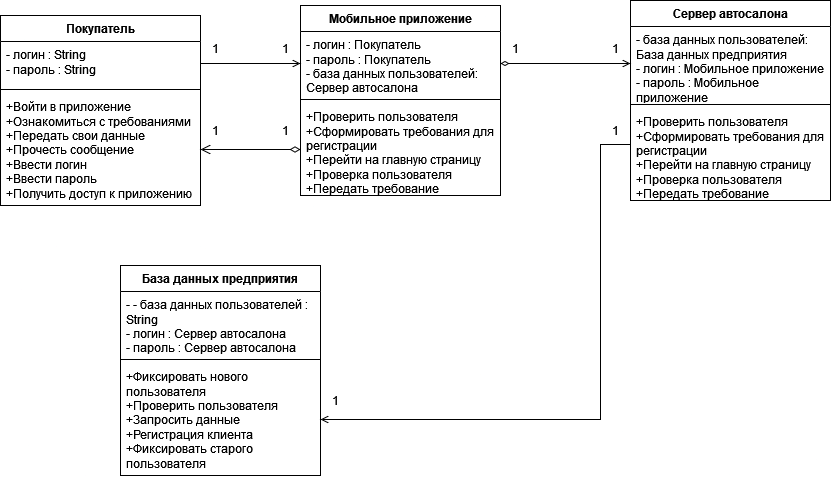

The diagram above was exported from draw.io. Its source (the exported page's mxGraphModel, read from the mxfile embedded in the PNG):
<mxGraphModel dx="2613" dy="781" grid="1" gridSize="10" guides="1" tooltips="1" connect="1" arrows="1" fold="1" page="1" pageScale="1" pageWidth="850" pageHeight="1100" math="0" shadow="0">
  <root>
    <mxCell id="0" />
    <mxCell id="1" parent="0" />
    <mxCell id="uYnR5jOR3iI8LDlVJRsr-1" value="Сервер автосалона" style="swimlane;fontStyle=1;align=center;verticalAlign=top;childLayout=stackLayout;horizontal=1;startSize=26;horizontalStack=0;resizeParent=1;resizeParentMax=0;resizeLast=0;collapsible=1;marginBottom=0;whiteSpace=wrap;html=1;" parent="1" vertex="1">
      <mxGeometry x="-1060" y="335" width="200" height="200" as="geometry" />
    </mxCell>
    <mxCell id="uYnR5jOR3iI8LDlVJRsr-2" value="&lt;div&gt;- база данных пользователей: База данных предприятия&lt;/div&gt;&lt;div&gt;&lt;div&gt;- логин : Мобильное приложение&lt;/div&gt;&lt;div&gt;- пароль : Мобильное приложение&lt;/div&gt;&lt;/div&gt;&lt;div&gt;&lt;br&gt;&lt;/div&gt;" style="text;strokeColor=none;fillColor=none;align=left;verticalAlign=top;spacingLeft=4;spacingRight=4;overflow=hidden;rotatable=0;points=[[0,0.5],[1,0.5]];portConstraint=eastwest;whiteSpace=wrap;html=1;" parent="uYnR5jOR3iI8LDlVJRsr-1" vertex="1">
      <mxGeometry y="26" width="200" height="74" as="geometry" />
    </mxCell>
    <mxCell id="uYnR5jOR3iI8LDlVJRsr-3" value="" style="line;strokeWidth=1;fillColor=none;align=left;verticalAlign=middle;spacingTop=-1;spacingLeft=3;spacingRight=3;rotatable=0;labelPosition=right;points=[];portConstraint=eastwest;strokeColor=inherit;" parent="uYnR5jOR3iI8LDlVJRsr-1" vertex="1">
      <mxGeometry y="100" width="200" height="8" as="geometry" />
    </mxCell>
    <mxCell id="uYnR5jOR3iI8LDlVJRsr-4" value="&lt;div&gt;&lt;div&gt;+Проверить пользователя&lt;br&gt;&lt;/div&gt;&lt;/div&gt;&lt;div&gt;+Сформировать требования для регистрации&lt;br&gt;&lt;/div&gt;&lt;div&gt;+Перейти на главную страницу&lt;br&gt;&lt;/div&gt;&lt;div&gt;+Проверка пользователя&lt;br&gt;&lt;/div&gt;+Передать требование" style="text;strokeColor=none;fillColor=none;align=left;verticalAlign=top;spacingLeft=4;spacingRight=4;overflow=hidden;rotatable=0;points=[[0,0.5],[1,0.5]];portConstraint=eastwest;whiteSpace=wrap;html=1;" parent="uYnR5jOR3iI8LDlVJRsr-1" vertex="1">
      <mxGeometry y="108" width="200" height="92" as="geometry" />
    </mxCell>
    <mxCell id="uYnR5jOR3iI8LDlVJRsr-28" value="Мобильное приложение" style="swimlane;fontStyle=1;align=center;verticalAlign=top;childLayout=stackLayout;horizontal=1;startSize=26;horizontalStack=0;resizeParent=1;resizeParentMax=0;resizeLast=0;collapsible=1;marginBottom=0;whiteSpace=wrap;html=1;" parent="1" vertex="1">
      <mxGeometry x="-1390" y="340" width="200" height="190" as="geometry" />
    </mxCell>
    <mxCell id="uYnR5jOR3iI8LDlVJRsr-29" value="&lt;div&gt;- логин : Покупатель&lt;/div&gt;&lt;div&gt;&lt;div&gt;- пароль : Покупатель&lt;/div&gt;&lt;div&gt;&lt;div&gt;- база данных пользователей: Сервер автосалона&lt;/div&gt;&lt;/div&gt;&lt;/div&gt;" style="text;strokeColor=none;fillColor=none;align=left;verticalAlign=top;spacingLeft=4;spacingRight=4;overflow=hidden;rotatable=0;points=[[0,0.5],[1,0.5]];portConstraint=eastwest;whiteSpace=wrap;html=1;" parent="uYnR5jOR3iI8LDlVJRsr-28" vertex="1">
      <mxGeometry y="26" width="200" height="64" as="geometry" />
    </mxCell>
    <mxCell id="uYnR5jOR3iI8LDlVJRsr-30" value="" style="line;strokeWidth=1;fillColor=none;align=left;verticalAlign=middle;spacingTop=-1;spacingLeft=3;spacingRight=3;rotatable=0;labelPosition=right;points=[];portConstraint=eastwest;strokeColor=inherit;" parent="uYnR5jOR3iI8LDlVJRsr-28" vertex="1">
      <mxGeometry y="90" width="200" height="8" as="geometry" />
    </mxCell>
    <mxCell id="uYnR5jOR3iI8LDlVJRsr-31" value="&lt;div&gt;&lt;div&gt;+Проверить пользователя&lt;br&gt;&lt;/div&gt;&lt;/div&gt;&lt;div&gt;+Сформировать требования для регистрации&lt;br&gt;&lt;/div&gt;&lt;div&gt;+Перейти на главную страницу&lt;br&gt;&lt;/div&gt;&lt;div&gt;+Проверка пользователя&lt;br&gt;&lt;/div&gt;&lt;div&gt;+Передать требование&lt;br&gt;&lt;/div&gt;" style="text;strokeColor=none;fillColor=none;align=left;verticalAlign=top;spacingLeft=4;spacingRight=4;overflow=hidden;rotatable=0;points=[[0,0.5],[1,0.5]];portConstraint=eastwest;whiteSpace=wrap;html=1;" parent="uYnR5jOR3iI8LDlVJRsr-28" vertex="1">
      <mxGeometry y="98" width="200" height="92" as="geometry" />
    </mxCell>
    <mxCell id="uYnR5jOR3iI8LDlVJRsr-32" value="Покупатель" style="swimlane;fontStyle=1;align=center;verticalAlign=top;childLayout=stackLayout;horizontal=1;startSize=26;horizontalStack=0;resizeParent=1;resizeParentMax=0;resizeLast=0;collapsible=1;marginBottom=0;whiteSpace=wrap;html=1;" parent="1" vertex="1">
      <mxGeometry x="-1690" y="350" width="200" height="190" as="geometry" />
    </mxCell>
    <mxCell id="uYnR5jOR3iI8LDlVJRsr-33" value="&lt;div&gt;- логин : String&lt;/div&gt;&lt;div&gt;&lt;div&gt;- пароль : String&lt;/div&gt;&lt;/div&gt;" style="text;strokeColor=none;fillColor=none;align=left;verticalAlign=top;spacingLeft=4;spacingRight=4;overflow=hidden;rotatable=0;points=[[0,0.5],[1,0.5]];portConstraint=eastwest;whiteSpace=wrap;html=1;" parent="uYnR5jOR3iI8LDlVJRsr-32" vertex="1">
      <mxGeometry y="26" width="200" height="44" as="geometry" />
    </mxCell>
    <mxCell id="uYnR5jOR3iI8LDlVJRsr-34" value="" style="line;strokeWidth=1;fillColor=none;align=left;verticalAlign=middle;spacingTop=-1;spacingLeft=3;spacingRight=3;rotatable=0;labelPosition=right;points=[];portConstraint=eastwest;strokeColor=inherit;" parent="uYnR5jOR3iI8LDlVJRsr-32" vertex="1">
      <mxGeometry y="70" width="200" height="8" as="geometry" />
    </mxCell>
    <mxCell id="uYnR5jOR3iI8LDlVJRsr-35" value="&lt;div&gt;+Войти в приложение&lt;/div&gt;&lt;div&gt;+Ознакомиться с требованиями&lt;br&gt;&lt;/div&gt;&lt;div&gt;+Передать свои данные&lt;/div&gt;&lt;div&gt;+Прочесть сообщение&lt;/div&gt;&lt;div&gt;+Ввести логин&lt;/div&gt;&lt;div&gt;+Ввести пароль&lt;/div&gt;&lt;div&gt;+Получить доступ к приложению&lt;/div&gt;" style="text;strokeColor=none;fillColor=none;align=left;verticalAlign=top;spacingLeft=4;spacingRight=4;overflow=hidden;rotatable=0;points=[[0,0.5],[1,0.5]];portConstraint=eastwest;whiteSpace=wrap;html=1;" parent="uYnR5jOR3iI8LDlVJRsr-32" vertex="1">
      <mxGeometry y="78" width="200" height="112" as="geometry" />
    </mxCell>
    <mxCell id="uYnR5jOR3iI8LDlVJRsr-37" value="База данных предприятия" style="swimlane;fontStyle=1;align=center;verticalAlign=top;childLayout=stackLayout;horizontal=1;startSize=26;horizontalStack=0;resizeParent=1;resizeParentMax=0;resizeLast=0;collapsible=1;marginBottom=0;whiteSpace=wrap;html=1;" parent="1" vertex="1">
      <mxGeometry x="-1570" y="600" width="200" height="210" as="geometry" />
    </mxCell>
    <mxCell id="uYnR5jOR3iI8LDlVJRsr-38" value="&lt;div&gt;-&amp;nbsp;- база данных пользователей : String&lt;/div&gt;&lt;div&gt;&lt;div&gt;&lt;div&gt;&lt;div&gt;&lt;/div&gt;&lt;/div&gt;&lt;/div&gt;&lt;/div&gt;&lt;div&gt;&lt;div&gt;&lt;div&gt;- логин : Сервер автосалона&lt;/div&gt;&lt;div&gt;- пароль : Сервер автосалона&lt;/div&gt;&lt;/div&gt;&lt;/div&gt;" style="text;strokeColor=none;fillColor=none;align=left;verticalAlign=top;spacingLeft=4;spacingRight=4;overflow=hidden;rotatable=0;points=[[0,0.5],[1,0.5]];portConstraint=eastwest;whiteSpace=wrap;html=1;" parent="uYnR5jOR3iI8LDlVJRsr-37" vertex="1">
      <mxGeometry y="26" width="200" height="64" as="geometry" />
    </mxCell>
    <mxCell id="uYnR5jOR3iI8LDlVJRsr-39" value="" style="line;strokeWidth=1;fillColor=none;align=left;verticalAlign=middle;spacingTop=-1;spacingLeft=3;spacingRight=3;rotatable=0;labelPosition=right;points=[];portConstraint=eastwest;strokeColor=inherit;" parent="uYnR5jOR3iI8LDlVJRsr-37" vertex="1">
      <mxGeometry y="90" width="200" height="8" as="geometry" />
    </mxCell>
    <mxCell id="uYnR5jOR3iI8LDlVJRsr-40" value="&lt;div&gt;+Фиксировать нового пользователя&lt;/div&gt;&lt;div&gt;+Проверить пользователя&lt;/div&gt;&lt;div&gt;+Запросить данные&lt;/div&gt;&lt;div&gt;+Регистрация клиента&lt;/div&gt;&lt;div&gt;&lt;div&gt;+Фиксировать старого пользователя&lt;/div&gt;&lt;/div&gt;" style="text;strokeColor=none;fillColor=none;align=left;verticalAlign=top;spacingLeft=4;spacingRight=4;overflow=hidden;rotatable=0;points=[[0,0.5],[1,0.5]];portConstraint=eastwest;whiteSpace=wrap;html=1;" parent="uYnR5jOR3iI8LDlVJRsr-37" vertex="1">
      <mxGeometry y="98" width="200" height="112" as="geometry" />
    </mxCell>
    <mxCell id="scFysH1Fu-KtMgPlM7lw-2" style="edgeStyle=orthogonalEdgeStyle;rounded=0;orthogonalLoop=1;jettySize=auto;html=1;exitX=1;exitY=0.5;exitDx=0;exitDy=0;entryX=0;entryY=0.5;entryDx=0;entryDy=0;strokeWidth=1;endArrow=open;endFill=0;" parent="1" source="uYnR5jOR3iI8LDlVJRsr-33" target="uYnR5jOR3iI8LDlVJRsr-29" edge="1">
      <mxGeometry relative="1" as="geometry" />
    </mxCell>
    <mxCell id="scFysH1Fu-KtMgPlM7lw-3" style="edgeStyle=orthogonalEdgeStyle;rounded=0;orthogonalLoop=1;jettySize=auto;html=1;exitX=1;exitY=0.5;exitDx=0;exitDy=0;entryX=0;entryY=0.5;entryDx=0;entryDy=0;endArrow=open;endFill=0;startArrow=diamondThin;startFill=0;" parent="1" source="uYnR5jOR3iI8LDlVJRsr-29" target="uYnR5jOR3iI8LDlVJRsr-2" edge="1">
      <mxGeometry relative="1" as="geometry" />
    </mxCell>
    <mxCell id="ZrqxGP-XfQZCkrreZgaY-2" style="edgeStyle=orthogonalEdgeStyle;rounded=0;orthogonalLoop=1;jettySize=auto;html=1;exitX=0;exitY=0.5;exitDx=0;exitDy=0;entryX=1;entryY=0.5;entryDx=0;entryDy=0;endArrow=open;endFill=0;" parent="1" source="uYnR5jOR3iI8LDlVJRsr-4" target="uYnR5jOR3iI8LDlVJRsr-40" edge="1">
      <mxGeometry relative="1" as="geometry">
        <Array as="points">
          <mxPoint x="-1060" y="479" />
          <mxPoint x="-1090" y="479" />
          <mxPoint x="-1090" y="754" />
        </Array>
      </mxGeometry>
    </mxCell>
    <mxCell id="gSPT9JkxlLu_fW6qrzak-2" value="1" style="text;html=1;align=center;verticalAlign=middle;resizable=0;points=[];autosize=1;strokeColor=none;fillColor=none;" parent="1" vertex="1">
      <mxGeometry x="-1090" y="368" width="30" height="30" as="geometry" />
    </mxCell>
    <mxCell id="gSPT9JkxlLu_fW6qrzak-3" value="1" style="text;html=1;align=center;verticalAlign=middle;resizable=0;points=[];autosize=1;strokeColor=none;fillColor=none;" parent="1" vertex="1">
      <mxGeometry x="-1370" y="720" width="30" height="30" as="geometry" />
    </mxCell>
    <mxCell id="gSPT9JkxlLu_fW6qrzak-4" value="1" style="text;html=1;align=center;verticalAlign=middle;resizable=0;points=[];autosize=1;strokeColor=none;fillColor=none;" parent="1" vertex="1">
      <mxGeometry x="-1490" y="450" width="30" height="30" as="geometry" />
    </mxCell>
    <mxCell id="U8DXDgOFZl-Jv4kGS5NI-1" style="edgeStyle=none;curved=1;rounded=0;orthogonalLoop=1;jettySize=auto;html=1;exitX=0;exitY=0.5;exitDx=0;exitDy=0;fontSize=12;startSize=8;endSize=8;endArrow=open;endFill=0;startArrow=diamondThin;startFill=0;entryX=1;entryY=0.5;entryDx=0;entryDy=0;" edge="1" parent="1" source="uYnR5jOR3iI8LDlVJRsr-31" target="uYnR5jOR3iI8LDlVJRsr-35">
      <mxGeometry relative="1" as="geometry">
        <mxPoint x="-1440" y="500" as="targetPoint" />
      </mxGeometry>
    </mxCell>
    <mxCell id="U8DXDgOFZl-Jv4kGS5NI-2" value="1" style="text;html=1;align=center;verticalAlign=middle;resizable=0;points=[];autosize=1;strokeColor=none;fillColor=none;" vertex="1" parent="1">
      <mxGeometry x="-1420" y="450" width="30" height="30" as="geometry" />
    </mxCell>
    <mxCell id="U8DXDgOFZl-Jv4kGS5NI-4" value="1" style="text;html=1;align=center;verticalAlign=middle;resizable=0;points=[];autosize=1;strokeColor=none;fillColor=none;" vertex="1" parent="1">
      <mxGeometry x="-1420" y="368" width="30" height="30" as="geometry" />
    </mxCell>
    <mxCell id="U8DXDgOFZl-Jv4kGS5NI-5" value="1" style="text;html=1;align=center;verticalAlign=middle;resizable=0;points=[];autosize=1;strokeColor=none;fillColor=none;" vertex="1" parent="1">
      <mxGeometry x="-1490" y="368" width="30" height="30" as="geometry" />
    </mxCell>
    <mxCell id="U8DXDgOFZl-Jv4kGS5NI-6" value="1" style="text;html=1;align=center;verticalAlign=middle;resizable=0;points=[];autosize=1;strokeColor=none;fillColor=none;" vertex="1" parent="1">
      <mxGeometry x="-1190" y="368" width="30" height="30" as="geometry" />
    </mxCell>
    <mxCell id="U8DXDgOFZl-Jv4kGS5NI-7" value="1" style="text;html=1;align=center;verticalAlign=middle;resizable=0;points=[];autosize=1;strokeColor=none;fillColor=none;" vertex="1" parent="1">
      <mxGeometry x="-1090" y="450" width="30" height="30" as="geometry" />
    </mxCell>
  </root>
</mxGraphModel>